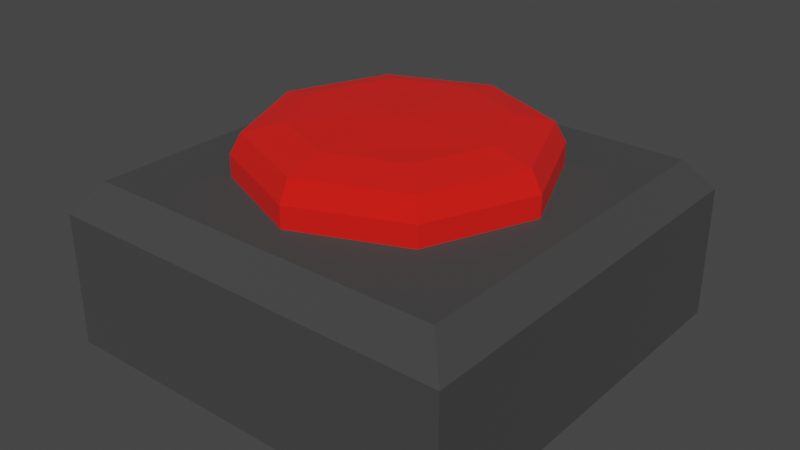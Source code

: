 # Source: Button.blend  (saved by Blender 3.1.7; exported with 4.5.12 LTS)
import bpy
from mathutils import Matrix  # noqa: F401  (used for matrix-valued properties, if any)

bpy.ops.wm.read_factory_settings(use_empty=True)
scene = bpy.context.scene
scene.name = 'Scene'

# ---- collections
col_collection = bpy.data.collections.new('Collection'); scene.collection.children.link(col_collection)

# ---- materials (node trees are filled in below, after node groups)
mat_material_001 = bpy.data.materials.new('Material.001')
mat_material_001.use_transparent_shadow = False
mat_button = bpy.data.materials.new('button')
mat_button.use_transparent_shadow = False

# ---- material node trees
mat_material_001.use_nodes = True; mat_material_001.node_tree.nodes.clear()
_N = mat_material_001.node_tree.nodes; _L = mat_material_001.node_tree.links
n0 = _N.new('ShaderNodeBsdfPrincipled'); n0.name = 'Principled BSDF'; n0.location = (10, 300)
n0.distribution = 'GGX'
n0.subsurface_method = 'RANDOM_WALK_SKIN'
n0.inputs[0].default_value = (0.04955, 0.04955, 0.04955, 1.0)
n0.inputs[2].default_value = 1.0
n0.inputs[3].default_value = 1.45
n0.inputs[27].default_value = (0.0, 0.0, 0.0, 1.0)
n0.inputs[28].default_value = 1.0
n1 = _N.new('ShaderNodeOutputMaterial'); n1.name = 'Material Output'; n1.location = (300, 300)
_L.new(n0.outputs[0], n1.inputs[0])
n1.is_active_output = True
mat_button.use_nodes = True; mat_button.node_tree.nodes.clear()
_N = mat_button.node_tree.nodes; _L = mat_button.node_tree.links
n0 = _N.new('ShaderNodeBsdfPrincipled'); n0.name = 'Principled BSDF'; n0.location = (10, 300)
n0.distribution = 'GGX'
n0.subsurface_method = 'RANDOM_WALK_SKIN'
n0.inputs[0].default_value = (0.8, 0.004218, 0.0, 1.0)
n0.inputs[2].default_value = 1.0
n0.inputs[3].default_value = 1.45
n0.inputs[27].default_value = (0.0, 0.0, 0.0, 1.0)
n0.inputs[28].default_value = 1.0
n1 = _N.new('ShaderNodeOutputMaterial'); n1.name = 'Material Output'; n1.location = (300, 300)
_L.new(n0.outputs[0], n1.inputs[0])
n1.is_active_output = True

# ---- world
world_world = bpy.data.worlds.new('World'); scene.world = world_world
world_world.use_nodes = True; world_world.node_tree.nodes.clear()
_N = world_world.node_tree.nodes; _L = world_world.node_tree.links
n0 = _N.new('ShaderNodeOutputWorld'); n0.name = 'World Output'; n0.location = (300, 300)
n1 = _N.new('ShaderNodeBackground'); n1.name = 'Background'; n1.location = (10, 300)
n1.inputs[0].default_value = (0.05088, 0.05088, 0.05088, 1.0)
_L.new(n1.outputs[0], n0.inputs[0])
n0.is_active_output = True
world_world.color = (0.05088, 0.05088, 0.05088)
world_world.use_sun_shadow = False
world_world.sun_shadow_jitter_overblur = 0.0

# ---- meshes
me_cube_001 = bpy.data.meshes.new('Cube.001')
me_cube_001.from_pydata([(-1.663, -1.663, -0.6117), (-1.663, -1.663, 0.4608), (-1.663, 1.663, -0.6117), (-1.663, 1.663, 0.4608), (1.663, -1.663, -0.6117), (1.663, -1.663, 0.4608), (1.663, 1.663, -0.6117), (1.663, 1.663, 0.4608), (-0.8465, -0.8465, 0.7066), (-0.8465, 0.8465, 0.7066), (0.8465, 0.8465, 0.7066), (0.8465, -0.8465, 0.7066), (-1.468, -1.468, 0.7066), (-1.468, 1.468, 0.7066), (1.468, 1.468, 0.7066), (1.468, -1.468, 0.7066), (0.0, 1.663, -0.6117), (0.0, 1.663, 0.4608), (0.0, -1.663, -0.6117), (0.0, -1.663, 0.4608), (0.0, 1.468, 0.7066), (0.0, -1.468, 0.7066), (-1.49e-08, 1.197, 0.7066), (-1.49e-08, -1.197, 0.7066), (-1.663, 0.0, -0.6117), (-1.663, 0.0, 0.4608), (1.663, 0.0, -0.6117), (1.663, 0.0, 0.4608), (-1.468, 0.0, 0.7066), (1.468, 0.0, 0.7066), (-1.197, -1.466e-16, 0.7066), (1.197, 0.0, 0.7066), (0.0, 0.0, 0.7066), (0.0, 0.0, -0.6117), (-0.8465, -0.8465, 0.8778), (-0.8465, 0.8465, 0.8778), (0.8465, 0.8465, 0.8778), (0.8465, -0.8465, 0.8778), (-1.49e-08, 1.197, 0.8778), (-1.49e-08, -1.197, 0.8778), (-1.197, -1.466e-16, 0.8778), (1.197, 0.0, 0.8778), (-1.11, -1.359e-16, 1.04), (-0.7849, 0.7849, 1.04), (-1.382e-08, 1.11, 1.04), (0.7849, 0.7849, 1.04), (1.11, 0.0, 1.04), (0.7849, -0.7849, 1.04), (-1.382e-08, -1.11, 1.04), (-0.7849, -0.7849, 1.04), (-0.8073, -9.887e-17, 1.114), (-0.5709, 0.5709, 1.114), (-1.005e-08, 0.8073, 1.114), (0.5709, 0.5709, 1.114), (0.8073, 0.0, 1.114), (0.5709, -0.5709, 1.114), (-1.005e-08, -0.8073, 1.114), (-0.5709, -0.5709, 1.114), (0.0, 0.0, 1.145), (-1.197, -1.466e-16, 0.666), (-0.8465, 0.8465, 0.666), (-1.49e-08, 1.197, 0.666), (0.8465, 0.8465, 0.666), (1.197, 0.0, 0.666), (0.8465, -0.8465, 0.666), (-1.49e-08, -1.197, 0.666), (-0.8465, -0.8465, 0.666), (0.0, 0.0, 0.5915)], [], [(24, 25, 3, 2), (16, 17, 7, 6), (26, 27, 5, 4), (18, 19, 1, 0), (33, 26, 4, 18), (25, 1, 12, 28), (32, 30, 8, 23), (19, 5, 15, 21), (17, 3, 13, 20), (27, 7, 14, 29), (30, 9, 13, 28), (22, 10, 14, 20), (31, 11, 15, 29), (23, 8, 12, 21), (11, 23, 21, 15), (9, 22, 20, 13), (7, 17, 20, 14), (1, 19, 21, 12), (31, 32, 23, 11), (24, 33, 18, 0), (4, 5, 19, 18), (2, 3, 17, 16), (2, 16, 33, 24), (10, 22, 32, 31), (10, 31, 29, 14), (8, 30, 28, 12), (5, 27, 29, 15), (22, 9, 30, 32), (3, 25, 28, 13), (16, 6, 26, 33), (6, 7, 27, 26), (0, 1, 25, 24), (40, 35, 60, 59), (41, 37, 64, 63), (35, 38, 61, 60), (36, 41, 63, 62), (43, 42, 50, 51), (47, 46, 54, 55), (44, 43, 51, 52), (46, 45, 53, 54), (35, 40, 42, 43), (40, 34, 49, 42), (39, 37, 47, 48), (34, 39, 48, 49), (36, 38, 44, 45), (41, 36, 45, 46), (38, 35, 43, 44), (37, 41, 46, 47), (58, 50, 57, 56), (54, 58, 56, 55), (53, 52, 58, 54), (52, 51, 50, 58), (42, 49, 57, 50), (48, 47, 55, 56), (49, 48, 56, 57), (45, 44, 52, 53), (67, 65, 66, 59), (63, 64, 65, 67), (62, 63, 67, 61), (61, 67, 59, 60), (34, 40, 59, 66), (37, 39, 65, 64), (39, 34, 66, 65), (38, 36, 62, 61)])
me_cube_001.polygons.foreach_set('material_index', [0, 0, 0, 0, 0, 0, 0, 0, 0, 0, 0, 0, 0, 0, 0, 0, 0, 0, 0, 0, 0, 0, 0, 0, 0, 0, 0, 0, 0, 0, 0, 0, 1, 1, 1, 1, 1, 1, 1, 1, 1, 1, 1, 1, 1, 1, 1, 1, 1, 1, 1, 1, 1, 1, 1, 1, 0, 0, 0, 0, 1, 1, 1, 1])
_uv = me_cube_001.uv_layers.new(name='UVMap')
_uv.uv.foreach_set('vector', [0.5815, 0.827, 0.6862, 0.827, 0.6862, 0.9893, 0.5815, 0.9893, 0.56, 0.827, 0.4554, 0.827, 0.4554, 0.6647, 0.56, 0.6647, 0.9061, 0.173, 0.8014, 0.173, 0.8014, 0.01073, 0.9061, 0.01073, 0.868, 0.519, 0.7633, 0.519, 0.7633, 0.3567, 0.868, 0.3567, 0.5937, 0.173, 0.4314, 0.173, 0.4314, 0.01073, 0.5937, 0.01073, 0.6862, 0.827, 0.6862, 0.6647, 0.7102, 0.6837, 0.7102, 0.827, 0.5746, 0.5, 0.5746, 0.3832, 0.6573, 0.4174, 0.6915, 0.5, 0.7633, 0.519, 0.7633, 0.6813, 0.7394, 0.6623, 0.7394, 0.519, 0.4554, 0.827, 0.4554, 0.9893, 0.4314, 0.9703, 0.4314, 0.827, 0.8014, 0.173, 0.8014, 0.3353, 0.7774, 0.3163, 0.7774, 0.173, 0.5746, 0.3832, 0.492, 0.4174, 0.4314, 0.3567, 0.5746, 0.3567, 0.4578, 0.5, 0.492, 0.5826, 0.4314, 0.6433, 0.4314, 0.5, 0.5746, 0.6168, 0.6573, 0.5826, 0.7179, 0.6433, 0.5746, 0.6433, 0.6915, 0.5, 0.6573, 0.4174, 0.7179, 0.3567, 0.7179, 0.5, 0.6573, 0.5826, 0.6915, 0.5, 0.7179, 0.5, 0.7179, 0.6433, 0.492, 0.4174, 0.4578, 0.5, 0.4314, 0.5, 0.4314, 0.3567, 0.4554, 0.6647, 0.4554, 0.827, 0.4314, 0.827, 0.4314, 0.6837, 0.7633, 0.3567, 0.7633, 0.519, 0.7394, 0.519, 0.7394, 0.3758, 0.5746, 0.6168, 0.5746, 0.5, 0.6915, 0.5, 0.6573, 0.5826, 0.7559, 0.173, 0.5937, 0.173, 0.5937, 0.01073, 0.7559, 0.01073, 0.868, 0.6813, 0.7633, 0.6813, 0.7633, 0.519, 0.868, 0.519, 0.56, 0.9893, 0.4554, 0.9893, 0.4554, 0.827, 0.56, 0.827, 0.7559, 0.3353, 0.5937, 0.3353, 0.5937, 0.173, 0.7559, 0.173, 0.492, 0.5826, 0.4578, 0.5, 0.5746, 0.5, 0.5746, 0.6168, 0.492, 0.5826, 0.5746, 0.6168, 0.5746, 0.6433, 0.4314, 0.6433, 0.6573, 0.4174, 0.5746, 0.3832, 0.5746, 0.3567, 0.7179, 0.3567, 0.8014, 0.01073, 0.8014, 0.173, 0.7774, 0.173, 0.7774, 0.02975, 0.4578, 0.5, 0.492, 0.4174, 0.5746, 0.3832, 0.5746, 0.5, 0.6862, 0.9893, 0.6862, 0.827, 0.7102, 0.827, 0.7102, 0.9703, 0.5937, 0.3353, 0.4314, 0.3353, 0.4314, 0.173, 0.5937, 0.173, 0.9061, 0.3353, 0.8014, 0.3353, 0.8014, 0.173, 0.9061, 0.173, 0.5815, 0.6647, 0.6862, 0.6647, 0.6862, 0.827, 0.5815, 0.827, 0.1414, 0.374, 0.2773, 0.3747, 0.293, 0.4099, 0.1276, 0.4099, 0.2792, 0.0467, 0.1433, 0.04592, 0.1276, 0.01073, 0.293, 0.01073, 0.2773, 0.3747, 0.374, 0.2792, 0.4099, 0.293, 0.293, 0.4099, 0.3747, 0.1433, 0.2792, 0.0467, 0.293, 0.01073, 0.4099, 0.1276, 0.2657, 0.3482, 0.152, 0.347, 0.1683, 0.308, 0.2496, 0.3091, 0.1549, 0.07246, 0.2686, 0.07367, 0.2524, 0.1127, 0.171, 0.1116, 0.347, 0.2686, 0.2657, 0.3482, 0.2496, 0.3091, 0.308, 0.2524, 0.2686, 0.07367, 0.3482, 0.1549, 0.3091, 0.171, 0.2524, 0.1127, 0.2773, 0.3747, 0.1414, 0.374, 0.152, 0.347, 0.2657, 0.3482, 0.1414, 0.374, 0.04592, 0.2773, 0.07246, 0.2657, 0.152, 0.347, 0.0467, 0.1414, 0.1433, 0.04592, 0.1549, 0.07246, 0.07367, 0.152, 0.04592, 0.2773, 0.0467, 0.1414, 0.07367, 0.152, 0.07246, 0.2657, 0.3747, 0.1433, 0.374, 0.2792, 0.347, 0.2686, 0.3482, 0.1549, 0.2792, 0.0467, 0.3747, 0.1433, 0.3482, 0.1549, 0.2686, 0.07367, 0.374, 0.2792, 0.2773, 0.3747, 0.2657, 0.3482, 0.347, 0.2686, 0.1433, 0.04592, 0.2792, 0.0467, 0.2686, 0.07367, 0.1549, 0.07246, 0.2103, 0.2103, 0.1683, 0.308, 0.1116, 0.2496, 0.1127, 0.1683, 0.2524, 0.1127, 0.2103, 0.2103, 0.1127, 0.1683, 0.171, 0.1116, 0.3091, 0.171, 0.308, 0.2524, 0.2103, 0.2103, 0.2524, 0.1127, 0.308, 0.2524, 0.2496, 0.3091, 0.1683, 0.308, 0.2103, 0.2103, 0.152, 0.347, 0.07246, 0.2657, 0.1116, 0.2496, 0.1683, 0.308, 0.07367, 0.152, 0.1549, 0.07246, 0.171, 0.1116, 0.1127, 0.1683, 0.07246, 0.2657, 0.07367, 0.152, 0.1127, 0.1683, 0.1116, 0.2496, 0.3482, 0.1549, 0.347, 0.2686, 0.308, 0.2524, 0.3091, 0.171, 0.1699, 0.5905, 0.104, 0.4314, 0.2358, 0.4314, 0.3291, 0.5246, 0.01073, 0.6565, 0.01073, 0.5246, 0.104, 0.4314, 0.1699, 0.5905, 0.104, 0.7497, 0.01073, 0.6565, 0.1699, 0.5905, 0.2358, 0.7497, 0.2358, 0.7497, 0.1699, 0.5905, 0.3291, 0.5246, 0.3291, 0.6565, 0.04592, 0.2773, 0.1414, 0.374, 0.1276, 0.4099, 0.01073, 0.293, 0.1433, 0.04592, 0.0467, 0.1414, 0.01073, 0.1276, 0.1276, 0.01073, 0.0467, 0.1414, 0.04592, 0.2773, 0.01073, 0.293, 0.01073, 0.1276, 0.374, 0.2792, 0.3747, 0.1433, 0.4099, 0.1276, 0.4099, 0.293])
me_cube_001.materials.append(mat_material_001)
me_cube_001.materials.append(mat_button)
me_cube_001.use_remesh_fix_poles = True
me_cube_001.use_remesh_preserve_attributes = False
me_cube_001.update()
arm_armature = bpy.data.armatures.new('Armature')  # bones are not reproduced

# ---- objects
ob_button = bpy.data.objects.new('Button', me_cube_001)
ob_armature = bpy.data.objects.new('Armature', arm_armature)

# ---- transforms, parenting, visibility, modifiers, constraints
ob_button.parent = ob_armature
ob_button.location = (0.0, 0.0, 0.0)
_vg = ob_button.vertex_groups.new(name='Base')
_vg.add([0, 1, 2, 3, 4, 5, 6, 7, 8, 9, 10, 11, 12, 13, 14, 15, 16, 17, 18, 19, 20, 21, 22, 23, 24, 25, 26, 27, 28, 29, 30, 31, 32, 33], 1.0, 'REPLACE')
_vg = ob_button.vertex_groups.new(name='Button')
_vg.add([34, 35, 36, 37, 38, 39, 40, 41, 42, 43, 44, 45, 46, 47, 48, 49, 50, 51, 52, 53, 54, 55, 56, 57, 58, 59, 60, 61, 62, 63, 64, 65, 66, 67], 1.0, 'REPLACE')
_m = ob_button.modifiers.new('Armature', 'ARMATURE')
_m.object = ob_armature
ob_armature.location = (0.0, 0.0, 0.0)
ob_armature.show_in_front = True

# ---- collection membership
col_collection.objects.link(ob_button)
col_collection.objects.link(ob_armature)

# ---- scene / render settings (as saved in the file)
scene.frame_start = 1; scene.frame_end = 22; scene.frame_set(3)
scene.render.engine = 'BLENDER_EEVEE_NEXT'
scene.render.fps = 30
scene.cycles.sampling_pattern = 'TABULATED_SOBOL'
scene.cycles.use_light_tree = False
scene.view_settings.view_transform = 'Filmic'
bpy.context.view_layer.update()

# ---- added for rendering (the .blend has no active camera and no usable light): camera, sun
cam_auto = bpy.data.cameras.new('AutoCamera')
cam_auto.lens = 50.0
cam_auto.sensor_width = 36.0
cam_auto.clip_end = 1000.0
ob_auto_camera = bpy.data.objects.new('AutoCamera', cam_auto)
scene.collection.objects.link(ob_auto_camera)
ob_auto_camera.location = (4.64454, -5.57345, 3.98206)
ob_auto_camera.rotation_euler = (1.09748, -7.21219e-08, 0.694738)
scene.camera = ob_auto_camera
light_auto_sun = bpy.data.lights.new('AutoSun', 'SUN')
light_auto_sun.energy = 3.0
light_auto_sun.angle = 0.0523599
ob_auto_sun = bpy.data.objects.new('AutoSun', light_auto_sun)
scene.collection.objects.link(ob_auto_sun)
ob_auto_sun.rotation_euler = (0.872665, 0.174533, 0.523599)
bpy.context.view_layer.update()
